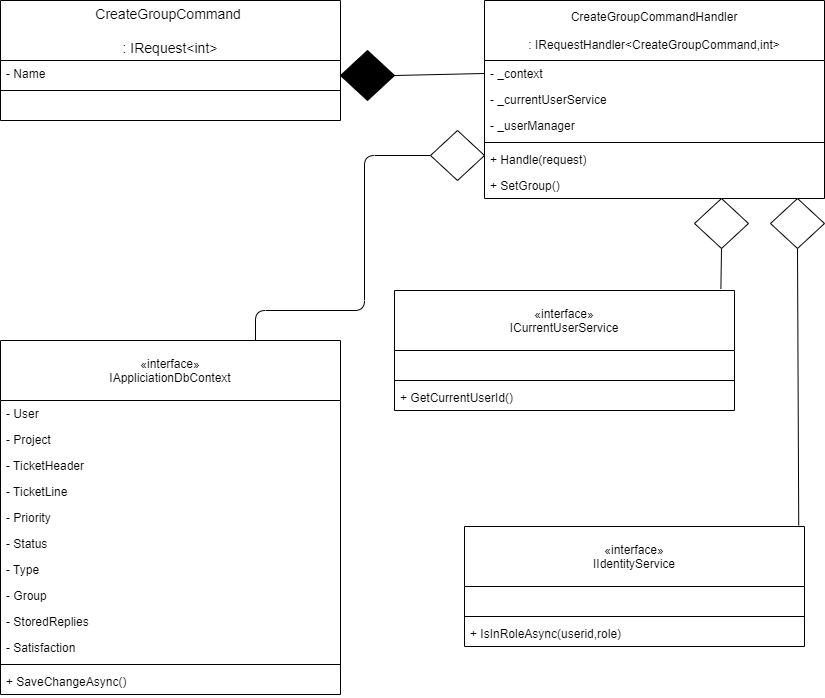

The diagram above was exported from draw.io. Its source (the exported page's mxGraphModel, read from the mxfile embedded in the PNG):
<mxGraphModel dx="4306" dy="1000" grid="1" gridSize="10" guides="1" tooltips="1" connect="1" arrows="1" fold="1" page="1" pageScale="1" pageWidth="827" pageHeight="1169" math="0" shadow="0">
  <root>
    <mxCell id="0" />
    <mxCell id="1" parent="0" />
    <mxCell id="cprM1czSTGbPrdzX3GZU-150" value="CreateGroupCommand &#10;&#10;: IRequest&lt;int&gt;" style="swimlane;fontStyle=0;childLayout=stackLayout;horizontal=1;startSize=60;horizontalStack=0;resizeParent=1;resizeParentMax=0;resizeLast=0;collapsible=1;marginBottom=0;align=center;fontSize=14;" parent="1" vertex="1">
      <mxGeometry x="-1654" y="30" width="340" height="120" as="geometry" />
    </mxCell>
    <mxCell id="cprM1czSTGbPrdzX3GZU-178" value="- Name" style="text;strokeColor=none;fillColor=none;align=left;verticalAlign=top;spacingLeft=4;spacingRight=4;overflow=hidden;rotatable=0;points=[[0,0.5],[1,0.5]];portConstraint=eastwest;" parent="cprM1czSTGbPrdzX3GZU-150" vertex="1">
      <mxGeometry y="60" width="340" height="26" as="geometry" />
    </mxCell>
    <mxCell id="JtPTw5LyBtAZoFWXdshl-2" value="" style="line;strokeWidth=1;fillColor=none;align=left;verticalAlign=middle;spacingTop=-1;spacingLeft=3;spacingRight=3;rotatable=0;labelPosition=right;points=[];portConstraint=eastwest;" parent="cprM1czSTGbPrdzX3GZU-150" vertex="1">
      <mxGeometry y="86" width="340" height="8" as="geometry" />
    </mxCell>
    <mxCell id="JtPTw5LyBtAZoFWXdshl-1" value=" " style="text;strokeColor=none;fillColor=none;align=left;verticalAlign=top;spacingLeft=4;spacingRight=4;overflow=hidden;rotatable=0;points=[[0,0.5],[1,0.5]];portConstraint=eastwest;" parent="cprM1czSTGbPrdzX3GZU-150" vertex="1">
      <mxGeometry y="94" width="340" height="26" as="geometry" />
    </mxCell>
    <mxCell id="cprM1czSTGbPrdzX3GZU-151" value="CreateGroupCommandHandler&#10;&#10;: IRequestHandler&lt;CreateGroupCommand,int&gt;" style="swimlane;fontStyle=0;childLayout=stackLayout;horizontal=1;startSize=60;fillColor=none;horizontalStack=0;resizeParent=1;resizeParentMax=0;resizeLast=0;collapsible=1;marginBottom=0;" parent="1" vertex="1">
      <mxGeometry x="-1170" y="30" width="340" height="198" as="geometry" />
    </mxCell>
    <mxCell id="cprM1czSTGbPrdzX3GZU-152" value="- _context" style="text;strokeColor=none;fillColor=none;align=left;verticalAlign=top;spacingLeft=4;spacingRight=4;overflow=hidden;rotatable=0;points=[[0,0.5],[1,0.5]];portConstraint=eastwest;" parent="cprM1czSTGbPrdzX3GZU-151" vertex="1">
      <mxGeometry y="60" width="340" height="26" as="geometry" />
    </mxCell>
    <mxCell id="cprM1czSTGbPrdzX3GZU-172" value="- _currentUserService" style="text;strokeColor=none;fillColor=none;align=left;verticalAlign=top;spacingLeft=4;spacingRight=4;overflow=hidden;rotatable=0;points=[[0,0.5],[1,0.5]];portConstraint=eastwest;" parent="cprM1czSTGbPrdzX3GZU-151" vertex="1">
      <mxGeometry y="86" width="340" height="26" as="geometry" />
    </mxCell>
    <mxCell id="AKAl3x9P7lh2vjjy0Hrf-9" value="- _userManager" style="text;strokeColor=none;fillColor=none;align=left;verticalAlign=top;spacingLeft=4;spacingRight=4;overflow=hidden;rotatable=0;points=[[0,0.5],[1,0.5]];portConstraint=eastwest;" vertex="1" parent="cprM1czSTGbPrdzX3GZU-151">
      <mxGeometry y="112" width="340" height="26" as="geometry" />
    </mxCell>
    <mxCell id="JtPTw5LyBtAZoFWXdshl-22" value="" style="line;strokeWidth=1;fillColor=none;align=left;verticalAlign=middle;spacingTop=-1;spacingLeft=3;spacingRight=3;rotatable=0;labelPosition=right;points=[];portConstraint=eastwest;" parent="cprM1czSTGbPrdzX3GZU-151" vertex="1">
      <mxGeometry y="138" width="340" height="8" as="geometry" />
    </mxCell>
    <mxCell id="JtPTw5LyBtAZoFWXdshl-21" value="+ Handle(request)" style="text;strokeColor=none;fillColor=none;align=left;verticalAlign=top;spacingLeft=4;spacingRight=4;overflow=hidden;rotatable=0;points=[[0,0.5],[1,0.5]];portConstraint=eastwest;" parent="cprM1czSTGbPrdzX3GZU-151" vertex="1">
      <mxGeometry y="146" width="340" height="26" as="geometry" />
    </mxCell>
    <mxCell id="JtPTw5LyBtAZoFWXdshl-24" value="+ SetGroup()" style="text;strokeColor=none;fillColor=none;align=left;verticalAlign=top;spacingLeft=4;spacingRight=4;overflow=hidden;rotatable=0;points=[[0,0.5],[1,0.5]];portConstraint=eastwest;" parent="cprM1czSTGbPrdzX3GZU-151" vertex="1">
      <mxGeometry y="172" width="340" height="26" as="geometry" />
    </mxCell>
    <mxCell id="cprM1czSTGbPrdzX3GZU-158" value="" style="endArrow=none;html=1;entryX=0;entryY=0.5;entryDx=0;entryDy=0;exitX=1;exitY=0.5;exitDx=0;exitDy=0;exitPerimeter=0;" parent="1" source="cprM1czSTGbPrdzX3GZU-159" target="cprM1czSTGbPrdzX3GZU-152" edge="1">
      <mxGeometry width="50" height="50" relative="1" as="geometry">
        <mxPoint x="-1260" y="103" as="sourcePoint" />
        <mxPoint x="-1130" y="360" as="targetPoint" />
      </mxGeometry>
    </mxCell>
    <mxCell id="cprM1czSTGbPrdzX3GZU-159" value="" style="strokeWidth=1;html=1;shape=mxgraph.flowchart.decision;whiteSpace=wrap;fillColor=#000000;" parent="1" vertex="1">
      <mxGeometry x="-1314" y="80" width="54" height="50" as="geometry" />
    </mxCell>
    <mxCell id="cprM1czSTGbPrdzX3GZU-160" value="" style="endArrow=none;html=1;entryX=0.75;entryY=0;entryDx=0;entryDy=0;exitX=0;exitY=0.5;exitDx=0;exitDy=0;exitPerimeter=0;" parent="1" source="cprM1czSTGbPrdzX3GZU-161" target="cprM1czSTGbPrdzX3GZU-139" edge="1">
      <mxGeometry width="50" height="50" relative="1" as="geometry">
        <mxPoint x="-1260" y="203" as="sourcePoint" />
        <mxPoint x="-1324" y="420" as="targetPoint" />
        <Array as="points">
          <mxPoint x="-1290" y="185" />
          <mxPoint x="-1290" y="340" />
          <mxPoint x="-1399" y="340" />
        </Array>
      </mxGeometry>
    </mxCell>
    <mxCell id="cprM1czSTGbPrdzX3GZU-161" value="" style="strokeWidth=1;html=1;shape=mxgraph.flowchart.decision;whiteSpace=wrap;" parent="1" vertex="1">
      <mxGeometry x="-1224" y="160" width="54" height="50" as="geometry" />
    </mxCell>
    <mxCell id="cprM1czSTGbPrdzX3GZU-164" value="" style="endArrow=none;html=1;entryX=0.96;entryY=-0.014;entryDx=0;entryDy=0;exitX=0.5;exitY=1;exitDx=0;exitDy=0;exitPerimeter=0;entryPerimeter=0;" parent="1" source="cprM1czSTGbPrdzX3GZU-165" target="cprM1czSTGbPrdzX3GZU-168" edge="1">
      <mxGeometry width="50" height="50" relative="1" as="geometry">
        <mxPoint x="-1042" y="237" as="sourcePoint" />
        <mxPoint x="-933.1199999999999" y="480" as="targetPoint" />
      </mxGeometry>
    </mxCell>
    <mxCell id="cprM1czSTGbPrdzX3GZU-165" value="" style="strokeWidth=1;html=1;shape=mxgraph.flowchart.decision;whiteSpace=wrap;" parent="1" vertex="1">
      <mxGeometry x="-960" y="228" width="54" height="50" as="geometry" />
    </mxCell>
    <mxCell id="cprM1czSTGbPrdzX3GZU-139" value="«interface»&#10;IAppliciationDbContext" style="swimlane;fontStyle=0;childLayout=stackLayout;horizontal=1;startSize=60;fillColor=none;horizontalStack=0;resizeParent=1;resizeParentMax=0;resizeLast=0;collapsible=1;marginBottom=0;" parent="1" vertex="1">
      <mxGeometry x="-1654" y="370" width="340" height="354" as="geometry" />
    </mxCell>
    <mxCell id="cprM1czSTGbPrdzX3GZU-140" value="- User" style="text;strokeColor=none;fillColor=none;align=left;verticalAlign=top;spacingLeft=4;spacingRight=4;overflow=hidden;rotatable=0;points=[[0,0.5],[1,0.5]];portConstraint=eastwest;" parent="cprM1czSTGbPrdzX3GZU-139" vertex="1">
      <mxGeometry y="60" width="340" height="26" as="geometry" />
    </mxCell>
    <mxCell id="cprM1czSTGbPrdzX3GZU-141" value="- Project" style="text;strokeColor=none;fillColor=none;align=left;verticalAlign=top;spacingLeft=4;spacingRight=4;overflow=hidden;rotatable=0;points=[[0,0.5],[1,0.5]];portConstraint=eastwest;" parent="cprM1czSTGbPrdzX3GZU-139" vertex="1">
      <mxGeometry y="86" width="340" height="26" as="geometry" />
    </mxCell>
    <mxCell id="cprM1czSTGbPrdzX3GZU-142" value="- TicketHeader" style="text;strokeColor=none;fillColor=none;align=left;verticalAlign=top;spacingLeft=4;spacingRight=4;overflow=hidden;rotatable=0;points=[[0,0.5],[1,0.5]];portConstraint=eastwest;" parent="cprM1czSTGbPrdzX3GZU-139" vertex="1">
      <mxGeometry y="112" width="340" height="26" as="geometry" />
    </mxCell>
    <mxCell id="cprM1czSTGbPrdzX3GZU-143" value="- TicketLine" style="text;strokeColor=none;fillColor=none;align=left;verticalAlign=top;spacingLeft=4;spacingRight=4;overflow=hidden;rotatable=0;points=[[0,0.5],[1,0.5]];portConstraint=eastwest;" parent="cprM1czSTGbPrdzX3GZU-139" vertex="1">
      <mxGeometry y="138" width="340" height="26" as="geometry" />
    </mxCell>
    <mxCell id="cprM1czSTGbPrdzX3GZU-144" value="- Priority" style="text;strokeColor=none;fillColor=none;align=left;verticalAlign=top;spacingLeft=4;spacingRight=4;overflow=hidden;rotatable=0;points=[[0,0.5],[1,0.5]];portConstraint=eastwest;" parent="cprM1czSTGbPrdzX3GZU-139" vertex="1">
      <mxGeometry y="164" width="340" height="26" as="geometry" />
    </mxCell>
    <mxCell id="cprM1czSTGbPrdzX3GZU-145" value="- Status" style="text;strokeColor=none;fillColor=none;align=left;verticalAlign=top;spacingLeft=4;spacingRight=4;overflow=hidden;rotatable=0;points=[[0,0.5],[1,0.5]];portConstraint=eastwest;" parent="cprM1czSTGbPrdzX3GZU-139" vertex="1">
      <mxGeometry y="190" width="340" height="26" as="geometry" />
    </mxCell>
    <mxCell id="cprM1czSTGbPrdzX3GZU-146" value="- Type" style="text;strokeColor=none;fillColor=none;align=left;verticalAlign=top;spacingLeft=4;spacingRight=4;overflow=hidden;rotatable=0;points=[[0,0.5],[1,0.5]];portConstraint=eastwest;" parent="cprM1czSTGbPrdzX3GZU-139" vertex="1">
      <mxGeometry y="216" width="340" height="26" as="geometry" />
    </mxCell>
    <mxCell id="cprM1czSTGbPrdzX3GZU-147" value="- Group" style="text;strokeColor=none;fillColor=none;align=left;verticalAlign=top;spacingLeft=4;spacingRight=4;overflow=hidden;rotatable=0;points=[[0,0.5],[1,0.5]];portConstraint=eastwest;" parent="cprM1czSTGbPrdzX3GZU-139" vertex="1">
      <mxGeometry y="242" width="340" height="26" as="geometry" />
    </mxCell>
    <mxCell id="cprM1czSTGbPrdzX3GZU-148" value="- StoredReplies" style="text;strokeColor=none;fillColor=none;align=left;verticalAlign=top;spacingLeft=4;spacingRight=4;overflow=hidden;rotatable=0;points=[[0,0.5],[1,0.5]];portConstraint=eastwest;" parent="cprM1czSTGbPrdzX3GZU-139" vertex="1">
      <mxGeometry y="268" width="340" height="26" as="geometry" />
    </mxCell>
    <mxCell id="cprM1czSTGbPrdzX3GZU-149" value="- Satisfaction" style="text;strokeColor=none;fillColor=none;align=left;verticalAlign=top;spacingLeft=4;spacingRight=4;overflow=hidden;rotatable=0;points=[[0,0.5],[1,0.5]];portConstraint=eastwest;" parent="cprM1czSTGbPrdzX3GZU-139" vertex="1">
      <mxGeometry y="294" width="340" height="26" as="geometry" />
    </mxCell>
    <mxCell id="JtPTw5LyBtAZoFWXdshl-3" value="" style="line;strokeWidth=1;fillColor=none;align=left;verticalAlign=middle;spacingTop=-1;spacingLeft=3;spacingRight=3;rotatable=0;labelPosition=right;points=[];portConstraint=eastwest;" parent="cprM1czSTGbPrdzX3GZU-139" vertex="1">
      <mxGeometry y="320" width="340" height="8" as="geometry" />
    </mxCell>
    <mxCell id="JtPTw5LyBtAZoFWXdshl-4" value="+ SaveChangeAsync()" style="text;strokeColor=none;fillColor=none;align=left;verticalAlign=top;spacingLeft=4;spacingRight=4;overflow=hidden;rotatable=0;points=[[0,0.5],[1,0.5]];portConstraint=eastwest;" parent="cprM1czSTGbPrdzX3GZU-139" vertex="1">
      <mxGeometry y="328" width="340" height="26" as="geometry" />
    </mxCell>
    <mxCell id="cprM1czSTGbPrdzX3GZU-168" value="«interface»&#10;ICurrentUserService" style="swimlane;fontStyle=0;childLayout=stackLayout;horizontal=1;startSize=60;fillColor=none;horizontalStack=0;resizeParent=1;resizeParentMax=0;resizeLast=0;collapsible=1;marginBottom=0;" parent="1" vertex="1">
      <mxGeometry x="-1260" y="320" width="340" height="120" as="geometry" />
    </mxCell>
    <mxCell id="JtPTw5LyBtAZoFWXdshl-7" value=" " style="text;strokeColor=none;fillColor=none;align=left;verticalAlign=top;spacingLeft=4;spacingRight=4;overflow=hidden;rotatable=0;points=[[0,0.5],[1,0.5]];portConstraint=eastwest;" parent="cprM1czSTGbPrdzX3GZU-168" vertex="1">
      <mxGeometry y="60" width="340" height="26" as="geometry" />
    </mxCell>
    <mxCell id="JtPTw5LyBtAZoFWXdshl-19" value="" style="line;strokeWidth=1;fillColor=none;align=left;verticalAlign=middle;spacingTop=-1;spacingLeft=3;spacingRight=3;rotatable=0;labelPosition=right;points=[];portConstraint=eastwest;" parent="cprM1czSTGbPrdzX3GZU-168" vertex="1">
      <mxGeometry y="86" width="340" height="8" as="geometry" />
    </mxCell>
    <mxCell id="JtPTw5LyBtAZoFWXdshl-20" value="+ GetCurrentUserId()" style="text;strokeColor=none;fillColor=none;align=left;verticalAlign=top;spacingLeft=4;spacingRight=4;overflow=hidden;rotatable=0;points=[[0,0.5],[1,0.5]];portConstraint=eastwest;" parent="cprM1czSTGbPrdzX3GZU-168" vertex="1">
      <mxGeometry y="94" width="340" height="26" as="geometry" />
    </mxCell>
    <mxCell id="AKAl3x9P7lh2vjjy0Hrf-3" value="" style="endArrow=none;html=1;exitX=0.5;exitY=1;exitDx=0;exitDy=0;exitPerimeter=0;entryX=0.983;entryY=-0.009;entryDx=0;entryDy=0;entryPerimeter=0;" edge="1" parent="1" source="AKAl3x9P7lh2vjjy0Hrf-4" target="AKAl3x9P7lh2vjjy0Hrf-5">
      <mxGeometry width="50" height="50" relative="1" as="geometry">
        <mxPoint x="-964" y="344.69" as="sourcePoint" />
        <mxPoint x="-825.8600000000001" y="672.0020000000002" as="targetPoint" />
        <Array as="points" />
      </mxGeometry>
    </mxCell>
    <mxCell id="AKAl3x9P7lh2vjjy0Hrf-4" value="" style="strokeWidth=1;html=1;shape=mxgraph.flowchart.decision;whiteSpace=wrap;" vertex="1" parent="1">
      <mxGeometry x="-884" y="228" width="54" height="50" as="geometry" />
    </mxCell>
    <mxCell id="AKAl3x9P7lh2vjjy0Hrf-5" value="«interface»&#10;IIdentityService" style="swimlane;fontStyle=0;childLayout=stackLayout;horizontal=1;startSize=60;fillColor=none;horizontalStack=0;resizeParent=1;resizeParentMax=0;resizeLast=0;collapsible=1;marginBottom=0;" vertex="1" parent="1">
      <mxGeometry x="-1190" y="556" width="340" height="120" as="geometry" />
    </mxCell>
    <mxCell id="AKAl3x9P7lh2vjjy0Hrf-6" value=" " style="text;strokeColor=none;fillColor=none;align=left;verticalAlign=top;spacingLeft=4;spacingRight=4;overflow=hidden;rotatable=0;points=[[0,0.5],[1,0.5]];portConstraint=eastwest;" vertex="1" parent="AKAl3x9P7lh2vjjy0Hrf-5">
      <mxGeometry y="60" width="340" height="26" as="geometry" />
    </mxCell>
    <mxCell id="AKAl3x9P7lh2vjjy0Hrf-8" value="" style="line;strokeWidth=1;fillColor=none;align=left;verticalAlign=middle;spacingTop=-1;spacingLeft=3;spacingRight=3;rotatable=0;labelPosition=right;points=[];portConstraint=eastwest;" vertex="1" parent="AKAl3x9P7lh2vjjy0Hrf-5">
      <mxGeometry y="86" width="340" height="8" as="geometry" />
    </mxCell>
    <mxCell id="AKAl3x9P7lh2vjjy0Hrf-7" value="+ IsInRoleAsync(userid,role)" style="text;strokeColor=none;fillColor=none;align=left;verticalAlign=top;spacingLeft=4;spacingRight=4;overflow=hidden;rotatable=0;points=[[0,0.5],[1,0.5]];portConstraint=eastwest;" vertex="1" parent="AKAl3x9P7lh2vjjy0Hrf-5">
      <mxGeometry y="94" width="340" height="26" as="geometry" />
    </mxCell>
  </root>
</mxGraphModel>